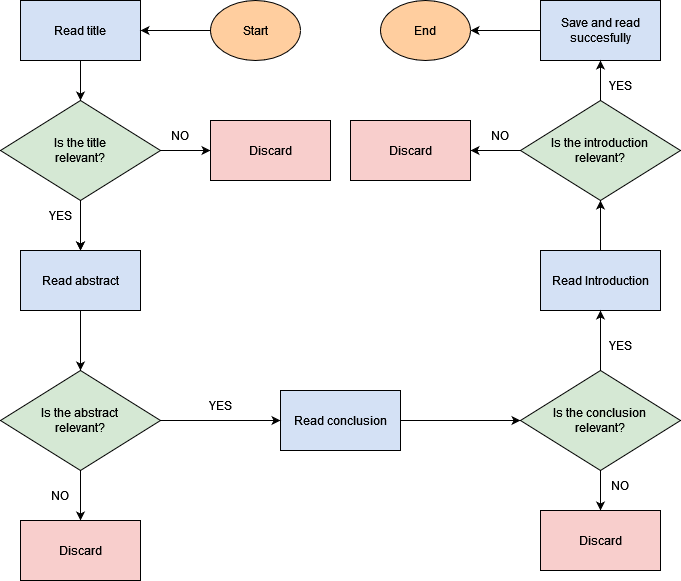

The diagram above was exported from draw.io. Its source (the exported page's mxGraphModel, read from the mxfile embedded in the PNG):
<mxGraphModel dx="677" dy="751" grid="1" gridSize="10" guides="1" tooltips="1" connect="1" arrows="1" fold="1" page="1" pageScale="1" pageWidth="850" pageHeight="1100" math="0" shadow="0">
  <root>
    <mxCell id="0" />
    <mxCell id="1" parent="0" />
    <mxCell id="Fgk1NEW5-OuxcmzjmhaV-28" style="edgeStyle=orthogonalEdgeStyle;rounded=0;orthogonalLoop=1;jettySize=auto;html=1;exitX=0.5;exitY=1;exitDx=0;exitDy=0;entryX=0.5;entryY=0;entryDx=0;entryDy=0;" edge="1" parent="1" source="Fgk1NEW5-OuxcmzjmhaV-2" target="Fgk1NEW5-OuxcmzjmhaV-3">
      <mxGeometry relative="1" as="geometry" />
    </mxCell>
    <mxCell id="Fgk1NEW5-OuxcmzjmhaV-2" value="Read title" style="rounded=0;whiteSpace=wrap;html=1;fillColor=#D4E1F5;" vertex="1" parent="1">
      <mxGeometry x="60" y="30" width="120" height="60" as="geometry" />
    </mxCell>
    <mxCell id="Fgk1NEW5-OuxcmzjmhaV-26" style="edgeStyle=orthogonalEdgeStyle;rounded=0;orthogonalLoop=1;jettySize=auto;html=1;exitX=0.5;exitY=1;exitDx=0;exitDy=0;entryX=0.5;entryY=0;entryDx=0;entryDy=0;" edge="1" parent="1" source="Fgk1NEW5-OuxcmzjmhaV-3" target="Fgk1NEW5-OuxcmzjmhaV-5">
      <mxGeometry relative="1" as="geometry" />
    </mxCell>
    <mxCell id="Fgk1NEW5-OuxcmzjmhaV-27" style="edgeStyle=orthogonalEdgeStyle;rounded=0;orthogonalLoop=1;jettySize=auto;html=1;exitX=1;exitY=0.5;exitDx=0;exitDy=0;entryX=0;entryY=0.5;entryDx=0;entryDy=0;" edge="1" parent="1" source="Fgk1NEW5-OuxcmzjmhaV-3" target="Fgk1NEW5-OuxcmzjmhaV-14">
      <mxGeometry relative="1" as="geometry" />
    </mxCell>
    <mxCell id="Fgk1NEW5-OuxcmzjmhaV-32" value="" style="edgeStyle=orthogonalEdgeStyle;rounded=0;orthogonalLoop=1;jettySize=auto;html=1;" edge="1" parent="1" source="Fgk1NEW5-OuxcmzjmhaV-3" target="Fgk1NEW5-OuxcmzjmhaV-5">
      <mxGeometry relative="1" as="geometry" />
    </mxCell>
    <mxCell id="Fgk1NEW5-OuxcmzjmhaV-3" value="&lt;div&gt;Is the title &lt;br&gt;&lt;/div&gt;&lt;div&gt;relevant?&lt;/div&gt;" style="rhombus;whiteSpace=wrap;html=1;fillColor=#D5E8D4;" vertex="1" parent="1">
      <mxGeometry x="40" y="130" width="160" height="100" as="geometry" />
    </mxCell>
    <mxCell id="Fgk1NEW5-OuxcmzjmhaV-25" style="edgeStyle=orthogonalEdgeStyle;rounded=0;orthogonalLoop=1;jettySize=auto;html=1;exitX=0.5;exitY=1;exitDx=0;exitDy=0;entryX=0.5;entryY=0;entryDx=0;entryDy=0;" edge="1" parent="1" source="Fgk1NEW5-OuxcmzjmhaV-5" target="Fgk1NEW5-OuxcmzjmhaV-9">
      <mxGeometry relative="1" as="geometry" />
    </mxCell>
    <mxCell id="Fgk1NEW5-OuxcmzjmhaV-5" value="Read abstract" style="rounded=0;whiteSpace=wrap;html=1;fillColor=#D4E1F5;" vertex="1" parent="1">
      <mxGeometry x="60" y="280" width="120" height="60" as="geometry" />
    </mxCell>
    <mxCell id="Fgk1NEW5-OuxcmzjmhaV-23" style="edgeStyle=orthogonalEdgeStyle;rounded=0;orthogonalLoop=1;jettySize=auto;html=1;exitX=1;exitY=0.5;exitDx=0;exitDy=0;entryX=0;entryY=0.5;entryDx=0;entryDy=0;" edge="1" parent="1" source="Fgk1NEW5-OuxcmzjmhaV-6" target="Fgk1NEW5-OuxcmzjmhaV-10">
      <mxGeometry relative="1" as="geometry" />
    </mxCell>
    <mxCell id="Fgk1NEW5-OuxcmzjmhaV-6" value="Read conclusion" style="rounded=0;whiteSpace=wrap;html=1;fillColor=#D4E1F5;" vertex="1" parent="1">
      <mxGeometry x="320" y="420" width="120" height="60" as="geometry" />
    </mxCell>
    <mxCell id="Fgk1NEW5-OuxcmzjmhaV-31" style="edgeStyle=orthogonalEdgeStyle;rounded=0;orthogonalLoop=1;jettySize=auto;html=1;exitX=0.5;exitY=0;exitDx=0;exitDy=0;entryX=0.5;entryY=1;entryDx=0;entryDy=0;" edge="1" parent="1" source="Fgk1NEW5-OuxcmzjmhaV-7" target="Fgk1NEW5-OuxcmzjmhaV-12">
      <mxGeometry relative="1" as="geometry" />
    </mxCell>
    <mxCell id="Fgk1NEW5-OuxcmzjmhaV-7" value="Read Introduction" style="rounded=0;whiteSpace=wrap;html=1;fillColor=#D4E1F5;" vertex="1" parent="1">
      <mxGeometry x="580" y="280" width="120" height="60" as="geometry" />
    </mxCell>
    <mxCell id="Fgk1NEW5-OuxcmzjmhaV-47" style="edgeStyle=orthogonalEdgeStyle;rounded=0;orthogonalLoop=1;jettySize=auto;html=1;entryX=1;entryY=0.5;entryDx=0;entryDy=0;" edge="1" parent="1" source="Fgk1NEW5-OuxcmzjmhaV-8" target="Fgk1NEW5-OuxcmzjmhaV-45">
      <mxGeometry relative="1" as="geometry" />
    </mxCell>
    <mxCell id="Fgk1NEW5-OuxcmzjmhaV-8" value="Save and read succesfully" style="rounded=0;whiteSpace=wrap;html=1;fillColor=#D4E1F5;" vertex="1" parent="1">
      <mxGeometry x="580" y="30" width="120" height="60" as="geometry" />
    </mxCell>
    <mxCell id="Fgk1NEW5-OuxcmzjmhaV-20" style="edgeStyle=orthogonalEdgeStyle;rounded=0;orthogonalLoop=1;jettySize=auto;html=1;entryX=0.5;entryY=0;entryDx=0;entryDy=0;" edge="1" parent="1" source="Fgk1NEW5-OuxcmzjmhaV-9" target="Fgk1NEW5-OuxcmzjmhaV-17">
      <mxGeometry relative="1" as="geometry" />
    </mxCell>
    <mxCell id="Fgk1NEW5-OuxcmzjmhaV-22" style="edgeStyle=orthogonalEdgeStyle;rounded=0;orthogonalLoop=1;jettySize=auto;html=1;exitX=1;exitY=0.5;exitDx=0;exitDy=0;entryX=0;entryY=0.5;entryDx=0;entryDy=0;" edge="1" parent="1" source="Fgk1NEW5-OuxcmzjmhaV-9" target="Fgk1NEW5-OuxcmzjmhaV-6">
      <mxGeometry relative="1" as="geometry" />
    </mxCell>
    <mxCell id="Fgk1NEW5-OuxcmzjmhaV-9" value="&lt;div&gt;Is the abstract &lt;br&gt;&lt;/div&gt;&lt;div&gt;relevant?&lt;/div&gt;" style="rhombus;whiteSpace=wrap;html=1;fillColor=#D5E8D4;" vertex="1" parent="1">
      <mxGeometry x="40" y="400" width="160" height="100" as="geometry" />
    </mxCell>
    <mxCell id="Fgk1NEW5-OuxcmzjmhaV-21" style="edgeStyle=orthogonalEdgeStyle;rounded=0;orthogonalLoop=1;jettySize=auto;html=1;exitX=0.5;exitY=1;exitDx=0;exitDy=0;entryX=0.5;entryY=0;entryDx=0;entryDy=0;" edge="1" parent="1" source="Fgk1NEW5-OuxcmzjmhaV-10" target="Fgk1NEW5-OuxcmzjmhaV-18">
      <mxGeometry relative="1" as="geometry" />
    </mxCell>
    <mxCell id="Fgk1NEW5-OuxcmzjmhaV-24" style="edgeStyle=orthogonalEdgeStyle;rounded=0;orthogonalLoop=1;jettySize=auto;html=1;exitX=0.5;exitY=0;exitDx=0;exitDy=0;entryX=0.5;entryY=1;entryDx=0;entryDy=0;" edge="1" parent="1" source="Fgk1NEW5-OuxcmzjmhaV-10" target="Fgk1NEW5-OuxcmzjmhaV-7">
      <mxGeometry relative="1" as="geometry" />
    </mxCell>
    <mxCell id="Fgk1NEW5-OuxcmzjmhaV-10" value="&lt;div&gt;Is the conclusion &lt;br&gt;&lt;/div&gt;&lt;div&gt;relevant?&lt;/div&gt;" style="rhombus;whiteSpace=wrap;html=1;fillColor=#D5E8D4;" vertex="1" parent="1">
      <mxGeometry x="560" y="400" width="160" height="100" as="geometry" />
    </mxCell>
    <mxCell id="Fgk1NEW5-OuxcmzjmhaV-29" style="edgeStyle=orthogonalEdgeStyle;rounded=0;orthogonalLoop=1;jettySize=auto;html=1;exitX=0.5;exitY=0;exitDx=0;exitDy=0;entryX=0.5;entryY=1;entryDx=0;entryDy=0;" edge="1" parent="1" source="Fgk1NEW5-OuxcmzjmhaV-12" target="Fgk1NEW5-OuxcmzjmhaV-8">
      <mxGeometry relative="1" as="geometry" />
    </mxCell>
    <mxCell id="Fgk1NEW5-OuxcmzjmhaV-30" style="edgeStyle=orthogonalEdgeStyle;rounded=0;orthogonalLoop=1;jettySize=auto;html=1;exitX=0;exitY=0.5;exitDx=0;exitDy=0;entryX=1;entryY=0.5;entryDx=0;entryDy=0;" edge="1" parent="1" source="Fgk1NEW5-OuxcmzjmhaV-12" target="Fgk1NEW5-OuxcmzjmhaV-16">
      <mxGeometry relative="1" as="geometry" />
    </mxCell>
    <mxCell id="Fgk1NEW5-OuxcmzjmhaV-12" value="&lt;div&gt;Is the introduction &lt;br&gt;&lt;/div&gt;&lt;div&gt;relevant?&lt;/div&gt;" style="rhombus;whiteSpace=wrap;html=1;fillColor=#D5E8D4;" vertex="1" parent="1">
      <mxGeometry x="560" y="130" width="160" height="100" as="geometry" />
    </mxCell>
    <mxCell id="Fgk1NEW5-OuxcmzjmhaV-14" value="Discard" style="rounded=0;whiteSpace=wrap;html=1;fillColor=#F8CECC;" vertex="1" parent="1">
      <mxGeometry x="250" y="150" width="120" height="60" as="geometry" />
    </mxCell>
    <mxCell id="Fgk1NEW5-OuxcmzjmhaV-16" value="Discard" style="rounded=0;whiteSpace=wrap;html=1;fillColor=#F8CECC;" vertex="1" parent="1">
      <mxGeometry x="390" y="150" width="120" height="60" as="geometry" />
    </mxCell>
    <mxCell id="Fgk1NEW5-OuxcmzjmhaV-17" value="Discard" style="rounded=0;whiteSpace=wrap;html=1;fillColor=#F8CECC;" vertex="1" parent="1">
      <mxGeometry x="60" y="550" width="120" height="60" as="geometry" />
    </mxCell>
    <mxCell id="Fgk1NEW5-OuxcmzjmhaV-18" value="Discard" style="rounded=0;whiteSpace=wrap;html=1;fillColor=#F8CECC;" vertex="1" parent="1">
      <mxGeometry x="580" y="540" width="120" height="60" as="geometry" />
    </mxCell>
    <mxCell id="Fgk1NEW5-OuxcmzjmhaV-33" value="YES" style="text;html=1;strokeColor=none;fillColor=none;align=center;verticalAlign=middle;whiteSpace=wrap;rounded=0;" vertex="1" parent="1">
      <mxGeometry x="70" y="230" width="60" height="30" as="geometry" />
    </mxCell>
    <mxCell id="Fgk1NEW5-OuxcmzjmhaV-34" value="YES" style="text;html=1;strokeColor=none;fillColor=none;align=center;verticalAlign=middle;whiteSpace=wrap;rounded=0;" vertex="1" parent="1">
      <mxGeometry x="230" y="420" width="60" height="30" as="geometry" />
    </mxCell>
    <mxCell id="Fgk1NEW5-OuxcmzjmhaV-36" value="YES" style="text;html=1;strokeColor=none;fillColor=none;align=center;verticalAlign=middle;whiteSpace=wrap;rounded=0;" vertex="1" parent="1">
      <mxGeometry x="630" y="360" width="60" height="30" as="geometry" />
    </mxCell>
    <mxCell id="Fgk1NEW5-OuxcmzjmhaV-37" value="YES" style="text;html=1;strokeColor=none;fillColor=none;align=center;verticalAlign=middle;whiteSpace=wrap;rounded=0;" vertex="1" parent="1">
      <mxGeometry x="630" y="100" width="60" height="30" as="geometry" />
    </mxCell>
    <mxCell id="Fgk1NEW5-OuxcmzjmhaV-38" value="NO" style="text;html=1;strokeColor=none;fillColor=none;align=center;verticalAlign=middle;whiteSpace=wrap;rounded=0;" vertex="1" parent="1">
      <mxGeometry x="70" y="510" width="60" height="30" as="geometry" />
    </mxCell>
    <mxCell id="Fgk1NEW5-OuxcmzjmhaV-39" value="NO" style="text;html=1;strokeColor=none;fillColor=none;align=center;verticalAlign=middle;whiteSpace=wrap;rounded=0;" vertex="1" parent="1">
      <mxGeometry x="630" y="500" width="60" height="30" as="geometry" />
    </mxCell>
    <mxCell id="Fgk1NEW5-OuxcmzjmhaV-40" value="NO" style="text;html=1;strokeColor=none;fillColor=none;align=center;verticalAlign=middle;whiteSpace=wrap;rounded=0;" vertex="1" parent="1">
      <mxGeometry x="510" y="150" width="60" height="30" as="geometry" />
    </mxCell>
    <mxCell id="Fgk1NEW5-OuxcmzjmhaV-41" value="NO" style="text;html=1;strokeColor=none;fillColor=none;align=center;verticalAlign=middle;whiteSpace=wrap;rounded=0;" vertex="1" parent="1">
      <mxGeometry x="190" y="150" width="60" height="30" as="geometry" />
    </mxCell>
    <mxCell id="Fgk1NEW5-OuxcmzjmhaV-43" style="edgeStyle=orthogonalEdgeStyle;rounded=0;orthogonalLoop=1;jettySize=auto;html=1;entryX=1;entryY=0.5;entryDx=0;entryDy=0;" edge="1" parent="1" source="Fgk1NEW5-OuxcmzjmhaV-42" target="Fgk1NEW5-OuxcmzjmhaV-2">
      <mxGeometry relative="1" as="geometry" />
    </mxCell>
    <mxCell id="Fgk1NEW5-OuxcmzjmhaV-42" value="Start" style="ellipse;whiteSpace=wrap;html=1;fillColor=#FFCE9F;" vertex="1" parent="1">
      <mxGeometry x="250" y="30" width="90" height="60" as="geometry" />
    </mxCell>
    <mxCell id="Fgk1NEW5-OuxcmzjmhaV-45" value="End" style="ellipse;whiteSpace=wrap;html=1;fillColor=#FFCE9F;" vertex="1" parent="1">
      <mxGeometry x="420" y="30" width="90" height="60" as="geometry" />
    </mxCell>
  </root>
</mxGraphModel>